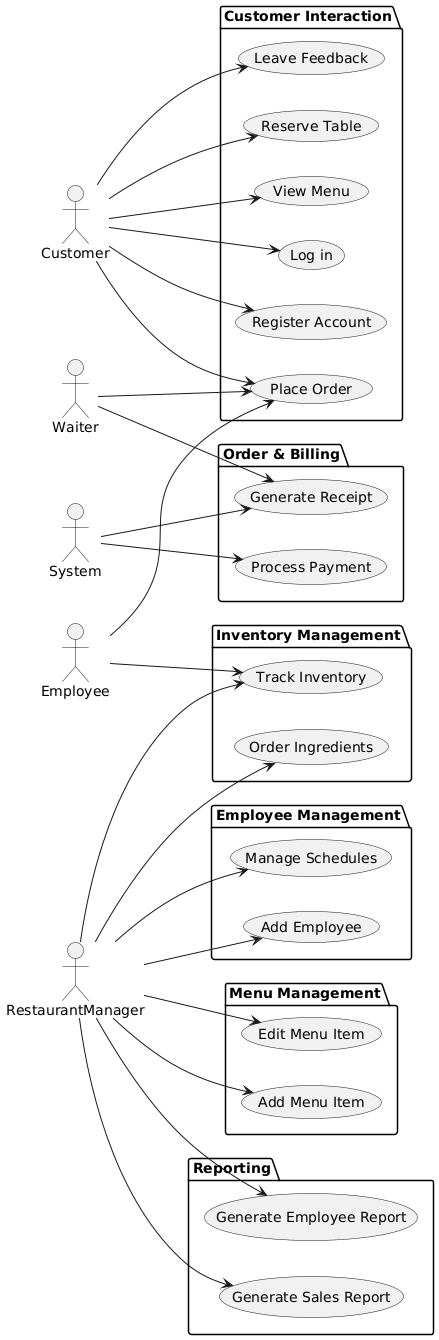

The diagram above was rendered by PlantUML. Its source (embedded in the PNG):
@startuml
left to right direction

actor Customer as C
actor Waiter as W
actor RestaurantManager as RM
actor Employee as E
actor System as Sys

package "Customer Interaction" {
  (Register Account)
  (Log in)
  (View Menu)
  (Place Order)
  (Reserve Table)
  (Leave Feedback)
}

package "Order & Billing" {
  (Place Order)
  (Process Payment)
  (Generate Receipt)
}

package "Inventory Management" {
  (Track Inventory)
  (Order Ingredients)
}

package "Employee Management" {
  (Add Employee)
  (Manage Schedules)
}

package "Menu Management" {
  (Add Menu Item)
  (Edit Menu Item)
}

package "Reporting" {
  (Generate Sales Report)
  (Generate Employee Report)
}

C -down-> (Register Account)
C -down-> (Log in)
C -down-> (View Menu)
C -down-> (Place Order)
C -down-> (Reserve Table)
C -down-> (Leave Feedback)

W -down-> (Place Order)
W -down-> (Generate Receipt)

RM -down-> (Add Menu Item)
RM -down-> (Edit Menu Item)
RM -down-> (Track Inventory)
RM -down-> (Order Ingredients)
RM -down-> (Add Employee)
RM -down-> (Manage Schedules)
RM -down-> (Generate Sales Report)
RM -down-> (Generate Employee Report)

E -down-> (Place Order)
E -down-> (Track Inventory)

Sys -down-> (Process Payment)
Sys -down-> (Generate Receipt)
@enduml